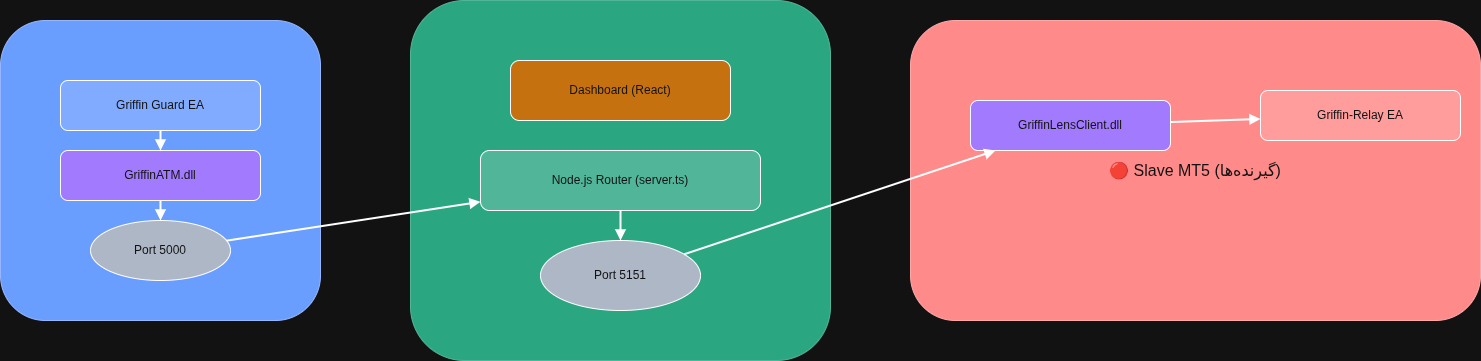

The diagram above was exported from draw.io. Its source (the exported page's mxGraphModel, read from the mxfile embedded in the PNG):
<mxGraphModel dx="1702" dy="1002" grid="1" gridSize="10" guides="1" tooltips="1" connect="1" arrows="1" fold="1" page="1" pageScale="1" pageWidth="850" pageHeight="1100" math="0" shadow="0">
  <root>
    <mxCell id="0" />
    <mxCell id="1" parent="0" />
    <mxCell id="2J2C7jIhyCiv9xElcPGC-1" parent="1" style="rounded=1;whiteSpace=wrap;html=1;fillColor=#2563eb;fontColor=#ffffff;strokeColor=#1e40af;fontSize=16;" value="🔵 Master MT5 (ارسالکننده)" vertex="1">
      <mxGeometry height="300" width="320" x="320" y="250" as="geometry" />
    </mxCell>
    <mxCell id="2J2C7jIhyCiv9xElcPGC-2" parent="1" style="rounded=1;whiteSpace=wrap;html=1;fillColor=#1d4ed8;fontColor=#ffffff;" value="Griffin Guard EA" vertex="1">
      <mxGeometry height="50" width="200" x="380" y="310" as="geometry" />
    </mxCell>
    <mxCell id="2J2C7jIhyCiv9xElcPGC-3" parent="1" style="rounded=1;whiteSpace=wrap;html=1;fillColor=#8b5cf6;fontColor=#ffffff;" value="GriffinATM.dll" vertex="1">
      <mxGeometry height="50" width="200" x="380" y="380" as="geometry" />
    </mxCell>
    <mxCell id="2J2C7jIhyCiv9xElcPGC-4" parent="1" style="ellipse;whiteSpace=wrap;html=1;fillColor=#374151;fontColor=#ffffff;" value="Port 5000" vertex="1">
      <mxGeometry height="60" width="140" x="410" y="450" as="geometry" />
    </mxCell>
    <mxCell id="2J2C7jIhyCiv9xElcPGC-5" parent="1" style="rounded=1;whiteSpace=wrap;html=1;fillColor=#059669;fontColor=#ffffff;strokeColor=#047857;fontSize=16;" value="🟢 Electron / Node.js Server" vertex="1">
      <mxGeometry height="360" width="420" x="730" y="230" as="geometry" />
    </mxCell>
    <mxCell id="2J2C7jIhyCiv9xElcPGC-6" parent="1" style="rounded=1;whiteSpace=wrap;html=1;fillColor=#d97706;fontColor=#ffffff;" value="Dashboard (React)" vertex="1">
      <mxGeometry height="60" width="220" x="830" y="290" as="geometry" />
    </mxCell>
    <mxCell id="2J2C7jIhyCiv9xElcPGC-7" parent="1" style="rounded=1;whiteSpace=wrap;html=1;fillColor=#047857;fontColor=#ffffff;" value="Node.js Router (server.ts)" vertex="1">
      <mxGeometry height="60" width="280" x="800" y="380" as="geometry" />
    </mxCell>
    <mxCell id="2J2C7jIhyCiv9xElcPGC-8" parent="1" style="ellipse;whiteSpace=wrap;html=1;fillColor=#374151;fontColor=#ffffff;" value="Port 5151" vertex="1">
      <mxGeometry height="70" width="160" x="860" y="470" as="geometry" />
    </mxCell>
    <mxCell id="2J2C7jIhyCiv9xElcPGC-9" parent="1" style="rounded=1;whiteSpace=wrap;html=1;fillColor=#dc2626;fontColor=#ffffff;strokeColor=#991b1b;fontSize=16;" value="🔴 Slave MT5 (گیرندهها)" vertex="1">
      <mxGeometry height="300" width="570" x="1230" y="250" as="geometry" />
    </mxCell>
    <mxCell id="2J2C7jIhyCiv9xElcPGC-10" parent="1" style="rounded=1;whiteSpace=wrap;html=1;fillColor=#8b5cf6;fontColor=#ffffff;" value="GriffinLensClient.dll" vertex="1">
      <mxGeometry height="50" width="200" x="1290" y="330" as="geometry" />
    </mxCell>
    <mxCell id="2J2C7jIhyCiv9xElcPGC-11" parent="1" style="rounded=1;whiteSpace=wrap;html=1;fillColor=#b91c1c;fontColor=#ffffff;" value="Griffin-Relay EA" vertex="1">
      <mxGeometry height="50" width="200" x="1580" y="320" as="geometry" />
    </mxCell>
    <mxCell id="2J2C7jIhyCiv9xElcPGC-12" edge="1" parent="1" source="2J2C7jIhyCiv9xElcPGC-2" style="endArrow=block;strokeWidth=2;" target="2J2C7jIhyCiv9xElcPGC-3">
      <mxGeometry relative="1" as="geometry" />
    </mxCell>
    <mxCell id="2J2C7jIhyCiv9xElcPGC-13" edge="1" parent="1" source="2J2C7jIhyCiv9xElcPGC-3" style="endArrow=block;strokeWidth=2;" target="2J2C7jIhyCiv9xElcPGC-4">
      <mxGeometry relative="1" as="geometry" />
    </mxCell>
    <mxCell id="2J2C7jIhyCiv9xElcPGC-14" edge="1" parent="1" source="2J2C7jIhyCiv9xElcPGC-4" style="endArrow=block;strokeWidth=2;" target="2J2C7jIhyCiv9xElcPGC-7">
      <mxGeometry relative="1" as="geometry" />
    </mxCell>
    <mxCell id="2J2C7jIhyCiv9xElcPGC-15" edge="1" parent="1" source="2J2C7jIhyCiv9xElcPGC-7" style="endArrow=block;strokeWidth=2;" target="2J2C7jIhyCiv9xElcPGC-8">
      <mxGeometry relative="1" as="geometry" />
    </mxCell>
    <mxCell id="2J2C7jIhyCiv9xElcPGC-16" edge="1" parent="1" source="2J2C7jIhyCiv9xElcPGC-8" style="endArrow=block;strokeWidth=2;" target="2J2C7jIhyCiv9xElcPGC-10">
      <mxGeometry relative="1" as="geometry" />
    </mxCell>
    <mxCell id="2J2C7jIhyCiv9xElcPGC-17" edge="1" parent="1" source="2J2C7jIhyCiv9xElcPGC-10" style="endArrow=block;strokeWidth=2;" target="2J2C7jIhyCiv9xElcPGC-11">
      <mxGeometry relative="1" as="geometry" />
    </mxCell>
  </root>
</mxGraphModel>